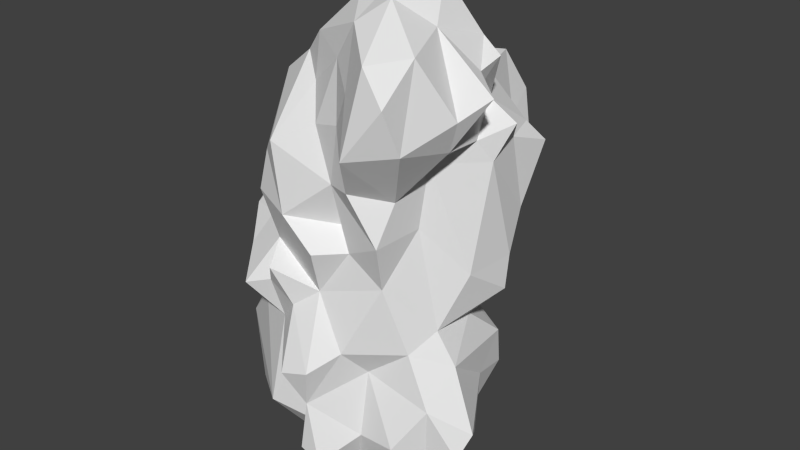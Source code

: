 # Source: Bushes2.blend  (saved by Blender 2.74.0; exported with 4.5.12 LTS)
import bpy
from mathutils import Matrix  # noqa: F401  (used for matrix-valued properties, if any)

bpy.ops.wm.read_factory_settings(use_empty=True)
scene = bpy.context.scene
scene.name = 'Scene'

# ---- collections
col_collection_1 = bpy.data.collections.new('Collection 1'); scene.collection.children.link(col_collection_1)

# ---- materials (node trees are filled in below, after node groups)
mat_material = bpy.data.materials.new('Material')
mat_material.alpha_threshold = 0.0
mat_material.use_transparent_shadow = False
mat_material.roughness = 0.5
mat_material.line_color = (0.0, 0.0, 0.0, 1.0)

# ---- material node trees

# ---- world
world_world = bpy.data.worlds.new('World'); scene.world = world_world
world_world.color = (0.05088, 0.05088, 0.05088)
world_world.use_sun_shadow = False
world_world.sun_shadow_jitter_overblur = 0.0
world_world.cycles.sampling_method = 'MANUAL'
world_world.cycles.sample_map_resolution = 256

# ---- meshes
me_icosphere = bpy.data.meshes.new('Icosphere')
me_icosphere.from_pydata([(1.087, 0.9249, 1.758), (1.69, 0.07036, 0.1418), (1.628, 0.3327, 2.311), (2.081, -0.7307, 1.652), (1.99, -1.244, 1.11), (0.2606, 0.03041, 5.422), (0.553, -1.302, 3.607), (-1.024, -1.081, 3.222), (-0.193, 0.1482, 5.219), (1.332, -2.178, 5.033), (-0.4018, -0.2305, 5.635), (0.7095, 0.2565, 5.392), (2.048, 1.296, 4.42), (1.981, 0.5861, 4.671), (2.025, 0.7967, 3.553), (1.79, -0.7794, 2.149), (1.595, -0.7611, 4.615), (1.932, -0.19, 4.845), (0.1693, 0.3793, 4.156), (2.26, 0.2358, 5.042), (2.435, -0.5656, 5.65), (1.257, 1.951, 4.822), (0.3208, 1.395, 2.98), (0.2472, 0.7175, 4.674), (-0.09257, 0.1749, 3.967), (0.981, 0.4693, 5.674), (-0.1202, 1.069, 3.949), (0.3766, 1.492, 3.649), (0.1738, 1.695, 4.446), (0.319, 0.2748, 3.21), (1.279, 0.2824, 6.17), (1.003, -1.691, 5.701), (1.583, -0.6225, 6.409), (0.7491, -1.59, 5.182), (2.029, -0.9062, 4.939), (1.491, -1.324, 4.231), (0.8511, -1.335, 6.496), (-0.1073, -0.9473, 6.115), (-0.2996, -1.762, 4.762), (0.2457, -1.452, 5.039), (0.4888, -1.266, 5.944), (-0.5562, -1.588, 4.52), (-0.4945, -0.7531, 5.727), (1.899, -0.3489, 5.417), (1.167, -0.9985, 6.781), (2.2, -0.9797, 5.402), (1.04, -1.76, 4.375), (0.5805, -1.549, 4.302), (1.871, -1.411, 6.269), (1.901, -2.051, 5.796), (1.972, -1.806, 5.145), (0.8136, -0.6978, 6.77), (-1.044, -0.6236, 5.319), (-0.7595, -1.145, 4.437), (-1.384, -0.7155, 4.025), (-1.53, -0.3815, 3.609), (-1.293, -0.03499, 3.339), (0.004019, 1.097, 1.184), (-1.23, -0.7114, 3.647), (-0.7235, -0.4342, 4.382), (-1.198, -0.625, 4.602), (-0.1145, -1.047, 5.447), (0.04881, -0.1884, 6.38), (-0.743, -0.1327, 5.19), (-0.6994, 0.04334, 4.673), (0.4036, -0.7102, 6.668), (1.099, 1.613, 5.463), (0.8714, 1.772, 3.425), (0.495, 0.7776, 3.162), (1.787, 0.2711, 5.286), (0.688, 0.877, 5.621), (0.5359, 1.438, 4.724), (1.835, 1.109, 4.711), (0.8885, 2.403, 4.219), (0.1739, 1.905, 4.147), (1.488, 1.762, 4.148), (1.429, 1.533, 3.299), (2.144, 0.3896, 3.002), (1.45, 1.173, 2.78), (-1.115, -0.4479, 1.871), (1.415, 1.389, 4.608), (1.413, 0.7323, 5.486), (0.6245, 1.69, 5.025), (0.764, 2.05, 5.03), (2.095, 0.0358, 5.98), (1.374, -0.2121, 6.958), (0.4398, 0.1638, 5.837), (1.745, 0.1441, 6.16), (2.058, -0.3327, 5.864), (1.05, 0.2741, 6.695), (-0.7442, -1.581, 3.859), (0.869, 1.795, 3.966), (-1.276, -0.09287, 2.193), (-0.3334, 0.239, 3.657), (-0.9613, 0.07629, 2.801), (-1.364, -0.8336, 2.448), (1.496, -1.925, 6.219), (-0.1631, 0.07115, 5.98), (-1.021, 0.3391, 3.212), (-1.004, -1.276, 0.08647), (1.918, -0.6184, -0.4177), (-1.019, -1.314, 1.972), (0.501, -2.086, 1.542), (0.05695, -2.134, 1.409), (-1.388, -0.931, -0.4083), (-1.243, -0.2677, 1.152), (-1.493, -1.125, 1.966), (-0.3992, 0.953, 2.819), (0.3358, -1.938, 0.896), (0.5672, -1.976, -0.04106), (0.2166, -1.964, 0.07223), (0.6802, 0.5154, 2.022), (-0.7231, -1.621, 0.3067), (-1.677, -0.2577, 2.664), (-0.5681, -0.1405, 3.785), (-0.5346, -1.464, 3.119), (0.7913, 0.921, 2.833), (-0.05104, 0.5563, 3.427), (-1.066, 0.8108, 0.4315), (0.2327, 0.6975, 2.036), (-0.8161, 1.027, -0.06372), (-0.3201, -1.891, 2.877), (-1.196, -1.376, 2.793), (-0.3974, -1.574, 1.937), (-0.6701, 0.07739, 1.99), (-1.744, -0.9285, 1.211), (-1.527, -1.017, 0.07676), (-1.555, -0.8298, 0.7216), (-1.727, -0.4927, 1.395), (-0.5535, 0.2362, 2.616), (-0.03415, -1.748, 2.321), (0.3421, -1.59, 2.609), (1.329, -1.409, 2.91), (2.155, 0.2972, 2.491), (1.525, -0.877, 3.696), (1.423, -1.626, 3.639), (0.4401, -1.836, 3.313), (-0.1241, -1.782, 3.722), (0.8121, -1.482, 3.321), (2.072, 0.002682, 4.519), (0.6392, -0.1072, 6.301), (-0.3177, 0.4696, 3.193), (-0.8754, -1.864, 2.431), (-0.1916, 0.5662, 1.967), (1.424, -0.5081, -0.569), (0.8671, -0.5447, -0.9336), (0.4715, -1.041, -0.9401), (-0.5385, -0.918, -0.5802), (1.742, 0.01731, 2.057), (0.7127, 0.723, 1.277), (1.501, 1.155, 0.625), (-0.4424, 0.7938, 1.786), (-0.4837, -1.732, 2.565), (-0.07084, -1.307, 0.01329), (0.7695, -1.299, -0.1825), (2.053, -0.4083, 2.971), (-0.323, -1.506, 1.088), (-1.53, -0.9126, 3.162), (-1.537, -0.7864, 1.702), (0.7872, -1.671, 1.792), (1.606, -1.189, 1.876), (1.934, -1.187, 0.3605), (0.9662, -1.302, 1.387), (1.488, -1.378, -0.2042), (-0.6327, 0.2086, 1.594), (1.853, 0.6314, 1.513), (1.901, 0.133, 1.015), (1.561, -1.519, 0.4217), (-0.5733, 0.5828, 1.389), (2.388, -1.065, 0.388), (0.3742, -1.131, -0.351), (0.9391, -1.451, 0.3417), (2.494, -0.8394, 0.7434), (1.799, 0.7664, 0.8805), (-0.3645, 1.306, 0.3892), (-0.0467, -0.7006, -0.8053), (-0.04548, 0.4419, -0.9893), (-0.6309, -0.03234, -0.8449), (-1.133, 0.4049, 1.196), (0.8625, 0.6002, 2.169), (0.02483, 0.9993, -0.2647), (2.154, -0.3146, 0.3276), (1.048, 0.4402, -0.4673), (-1.553, -0.07683, 0.3499), (-1.011, -0.1771, -0.2593), (0.7906, 0.8441, 0.2239)], [], [(76, 14, 77), (16, 139, 17), (155, 77, 139), (83, 82, 66), (14, 13, 139), (35, 50, 9), (13, 14, 12), (54, 60, 59), (66, 81, 80), (30, 81, 25), (16, 155, 139), (9, 33, 46), (40, 37, 61), (64, 93, 114), (17, 139, 19), (69, 43, 17), (53, 90, 41), (42, 37, 10), (134, 155, 16), (78, 67, 76), (16, 34, 35), (24, 8, 5), (93, 64, 24), (88, 87, 32), (18, 29, 24), (76, 75, 12), (40, 39, 33), (11, 70, 71), (22, 67, 78), (116, 22, 78), (91, 27, 74), (29, 18, 68), (13, 72, 69), (18, 26, 68), (26, 23, 71), (46, 135, 35), (47, 135, 46), (6, 47, 137), (49, 9, 50), (47, 138, 135), (90, 137, 41), (63, 52, 10), (97, 62, 86), (47, 38, 137), (38, 52, 41), (10, 52, 42), (36, 31, 96), (36, 44, 51), (33, 31, 40), (37, 97, 10), (9, 96, 31), (96, 49, 48), (31, 33, 9), (51, 85, 89), (96, 48, 44), (25, 11, 30), (43, 34, 17), (17, 34, 16), (45, 32, 48), (45, 20, 32), (89, 30, 140), (32, 20, 88), (34, 20, 45), (65, 36, 51), (45, 48, 50), (34, 50, 35), (35, 9, 46), (45, 50, 34), (35, 134, 16), (135, 134, 35), (48, 49, 50), (88, 84, 87), (44, 32, 85), (49, 96, 9), (36, 96, 44), (65, 140, 62), (51, 140, 65), (65, 37, 36), (97, 86, 8), (122, 115, 7), (122, 101, 142), (142, 115, 122), (7, 54, 58), (60, 53, 52), (63, 59, 52), (42, 52, 38), (36, 37, 40), (10, 97, 8), (8, 64, 10), (64, 63, 10), (24, 64, 8), (65, 62, 37), (27, 26, 74), (80, 12, 75), (74, 83, 73), (68, 26, 27), (23, 11, 71), (70, 82, 71), (80, 21, 66), (81, 70, 25), (25, 70, 11), (72, 13, 12), (19, 69, 17), (81, 69, 72), (91, 73, 75), (91, 74, 73), (74, 28, 82), (28, 74, 26), (26, 71, 28), (24, 117, 93), (98, 94, 113), (55, 56, 157), (83, 74, 82), (73, 21, 75), (73, 83, 21), (76, 91, 75), (76, 67, 91), (29, 68, 141), (22, 68, 27), (78, 2, 116), (133, 148, 2), (143, 129, 107), (129, 141, 107), (30, 87, 81), (87, 69, 81), (66, 82, 70), (66, 21, 83), (82, 28, 71), (87, 30, 89), (69, 87, 84), (87, 85, 32), (87, 89, 85), (43, 84, 88), (43, 20, 34), (20, 43, 88), (89, 140, 51), (162, 160, 159), (2, 179, 116), (150, 185, 149), (1, 173, 166), (133, 15, 148), (0, 111, 179), (67, 22, 27), (101, 106, 158), (107, 119, 143), (166, 172, 181), (3, 160, 4), (15, 3, 148), (165, 150, 0), (172, 166, 3), (0, 179, 165), (58, 55, 157), (92, 94, 129), (115, 142, 152), (53, 60, 54), (22, 116, 68), (117, 98, 93), (41, 52, 53), (56, 55, 114), (79, 95, 113), (79, 92, 124), (113, 95, 157), (48, 32, 44), (122, 157, 95), (7, 58, 157), (61, 39, 40), (132, 135, 138), (11, 86, 140), (61, 38, 39), (133, 155, 15), (6, 136, 138), (6, 137, 136), (61, 42, 38), (21, 80, 75), (31, 36, 40), (14, 139, 77), (137, 90, 115), (113, 56, 98), (117, 29, 141), (117, 24, 29), (59, 64, 114), (113, 157, 56), (47, 33, 39), (63, 64, 59), (117, 141, 98), (78, 133, 2), (77, 78, 76), (18, 23, 26), (179, 2, 148), (166, 173, 165), (160, 3, 15), (150, 173, 1), (173, 150, 165), (58, 114, 55), (54, 7, 90), (67, 27, 91), (14, 76, 12), (160, 15, 132), (3, 165, 148), (4, 160, 162), (4, 161, 169), (100, 169, 161), (77, 133, 78), (47, 6, 138), (135, 132, 134), (61, 37, 42), (23, 18, 11), (38, 41, 137), (115, 90, 7), (152, 142, 123), (90, 53, 54), (157, 122, 7), (54, 59, 58), (98, 56, 114), (94, 92, 113), (69, 19, 13), (58, 59, 114), (12, 80, 72), (97, 37, 62), (86, 5, 8), (33, 47, 46), (47, 39, 38), (44, 85, 51), (86, 62, 140), (52, 59, 60), (84, 43, 69), (72, 80, 81), (24, 5, 18), (70, 81, 66), (30, 11, 140), (133, 77, 155), (134, 132, 15), (13, 19, 139), (86, 11, 5), (11, 18, 5), (15, 155, 134), (102, 103, 108), (131, 121, 130), (130, 123, 103), (99, 112, 126), (104, 184, 147), (99, 126, 104), (104, 147, 99), (118, 183, 178), (128, 79, 105), (105, 183, 127), (183, 118, 184), (184, 118, 120), (147, 177, 175), (147, 112, 99), (95, 106, 122), (158, 79, 128), (164, 124, 143), (128, 105, 127), (92, 129, 124), (109, 171, 108), (153, 110, 108), (110, 170, 109), (57, 143, 119), (131, 102, 159), (131, 130, 102), (159, 132, 131), (130, 121, 152), (158, 106, 95), (127, 125, 128), (119, 111, 57), (115, 152, 121), (107, 111, 119), (111, 116, 179), (151, 143, 57), (120, 118, 174), (174, 57, 180), (177, 120, 176), (0, 149, 111), (105, 178, 183), (159, 160, 132), (166, 165, 3), (108, 156, 153), (136, 131, 138), (112, 125, 126), (109, 170, 154), (132, 138, 131), (164, 105, 79), (174, 118, 168), (156, 103, 123), (168, 118, 178), (143, 124, 129), (112, 153, 156), (183, 104, 126), (170, 110, 153), (109, 154, 171), (102, 108, 159), (57, 111, 149), (152, 123, 130), (112, 156, 123), (131, 136, 137), (156, 108, 103), (177, 147, 184), (148, 165, 179), (158, 125, 101), (101, 123, 142), (101, 125, 112), (124, 164, 79), (79, 158, 95), (105, 164, 178), (127, 126, 125), (181, 1, 166), (123, 101, 112), (93, 98, 114), (143, 151, 164), (94, 141, 129), (68, 116, 141), (111, 107, 116), (162, 159, 108), (130, 103, 102), (125, 158, 128), (184, 104, 183), (126, 127, 183), (115, 131, 137), (131, 115, 121), (141, 94, 98), (181, 169, 100), (172, 4, 169), (1, 181, 100), (181, 172, 169), (101, 122, 106), (116, 107, 141), (113, 92, 79), (170, 145, 154), (182, 150, 1), (163, 154, 144), (163, 100, 161), (100, 144, 1), (100, 163, 144), (3, 4, 172), (1, 144, 182), (185, 180, 57), (174, 180, 120), (145, 144, 154), (176, 180, 182), (146, 175, 145), (147, 153, 112), (154, 167, 171), (176, 182, 145), (145, 182, 144), (185, 150, 182), (145, 170, 146), (162, 171, 167), (4, 162, 167), (167, 163, 161), (57, 174, 168), (171, 162, 108), (170, 153, 175), (167, 154, 163), (4, 167, 161), (168, 151, 57), (168, 164, 151), (175, 146, 170), (120, 177, 184), (150, 149, 0), (176, 175, 177), (175, 153, 147), (108, 110, 109), (164, 168, 178), (176, 120, 180), (149, 185, 57), (176, 145, 175), (185, 182, 180)])
me_icosphere.use_remesh_preserve_volume = False
me_icosphere.use_remesh_preserve_attributes = False
me_icosphere.use_mirror_vertex_groups = False
me_icosphere.update()
me_cube = bpy.data.meshes.new('Cube')
me_cube.from_pydata([(0.5, 0.5, -0.5), (0.5, -0.5, -0.5), (-0.5, -0.5, -0.5), (-0.5, 0.5, -0.5), (0.5, 0.5, 0.5), (0.5, -0.5, 0.5), (-0.5, -0.5, 0.5), (-0.5, 0.5, 0.5)], [], [(0, 1, 2, 3), (4, 7, 6, 5), (0, 4, 5, 1), (1, 5, 6, 2), (2, 6, 7, 3), (4, 0, 3, 7)])
me_cube.materials.append(mat_material)
me_cube.use_remesh_preserve_volume = False
me_cube.use_remesh_preserve_attributes = False
me_cube.use_mirror_vertex_groups = False
me_cube.update()

# ---- objects
ob_icosphere = bpy.data.objects.new('Icosphere', me_icosphere)
ob_cube = bpy.data.objects.new('Cube', me_cube)

# ---- transforms, parenting, visibility, modifiers, constraints
ob_icosphere.location = (0.0, 0.0, 0.0)
ob_icosphere.lineart.crease_threshold = 0.0
ob_cube.location = (0.0, 0.0, 0.0)
ob_cube.lock_rotations_4d = False
ob_cube.empty_display_type = 'ARROWS'
ob_cube.lineart.crease_threshold = 0.0

# ---- collection membership
col_collection_1.objects.link(ob_icosphere)
col_collection_1.objects.link(ob_cube)

# ---- scene / render settings (as saved in the file)
scene.frame_start = 1; scene.frame_end = 250; scene.frame_set(1)
scene.render.engine = 'BLENDER_EEVEE_NEXT'
scene.render.resolution_percentage = 50
scene.render.dither_intensity = 0.0
scene.cycles.use_denoising = False
scene.cycles.samples = 10
scene.cycles.sampling_pattern = 'TABULATED_SOBOL'
scene.cycles.light_sampling_threshold = 0.0
scene.cycles.use_adaptive_sampling = False
scene.cycles.use_light_tree = False
scene.cycles.blur_glossy = 0.0
scene.cycles.pixel_filter_type = 'GAUSSIAN'
scene.cycles.sample_clamp_indirect = 0.0
scene.view_settings.view_transform = 'Standard'
bpy.context.view_layer.update()

# ---- added for rendering (the .blend has no active camera and no usable light): camera, sun
cam_auto = bpy.data.cameras.new('AutoCamera')
cam_auto.lens = 50.0
cam_auto.sensor_width = 36.0
cam_auto.clip_end = 1000.0
ob_auto_camera = bpy.data.objects.new('AutoCamera', cam_auto)
scene.collection.objects.link(ob_auto_camera)
ob_auto_camera.location = (9.724, -11.1063, 10.4634)
ob_auto_camera.rotation_euler = (1.09748, -7.21219e-08, 0.694738)
scene.camera = ob_auto_camera
light_auto_sun = bpy.data.lights.new('AutoSun', 'SUN')
light_auto_sun.energy = 3.0
light_auto_sun.angle = 0.0523599
ob_auto_sun = bpy.data.objects.new('AutoSun', light_auto_sun)
scene.collection.objects.link(ob_auto_sun)
ob_auto_sun.rotation_euler = (0.872665, 0.174533, 0.523599)
bpy.context.view_layer.update()
